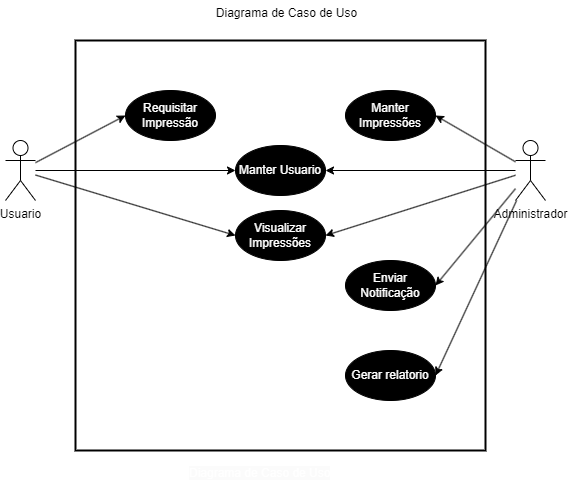

The diagram above was exported from draw.io. Its source (the exported page's mxGraphModel, read from the mxfile embedded in the PNG):
<mxGraphModel dx="872" dy="492" grid="0" gridSize="10" guides="1" tooltips="1" connect="1" arrows="1" fold="1" page="1" pageScale="1" pageWidth="827" pageHeight="1169" background="#FFFFFF" math="0" shadow="0">
  <root>
    <mxCell id="0" />
    <mxCell id="1" parent="0" />
    <mxCell id="N-MOYyt23wMjCb-rexCn-1" value="" style="whiteSpace=wrap;html=1;aspect=fixed;fillColor=none;strokeColor=#000000;strokeWidth=2;" parent="1" vertex="1">
      <mxGeometry x="160" y="80" width="410" height="410" as="geometry" />
    </mxCell>
    <mxCell id="N-MOYyt23wMjCb-rexCn-20" style="edgeStyle=none;rounded=0;orthogonalLoop=1;jettySize=auto;html=1;entryX=0;entryY=0.5;entryDx=0;entryDy=0;strokeColor=#000000;" parent="1" source="N-MOYyt23wMjCb-rexCn-2" target="N-MOYyt23wMjCb-rexCn-18" edge="1">
      <mxGeometry relative="1" as="geometry" />
    </mxCell>
    <mxCell id="N-MOYyt23wMjCb-rexCn-22" style="edgeStyle=none;rounded=0;orthogonalLoop=1;jettySize=auto;html=1;entryX=0;entryY=0.5;entryDx=0;entryDy=0;strokeColor=#000000;" parent="1" source="N-MOYyt23wMjCb-rexCn-2" target="N-MOYyt23wMjCb-rexCn-13" edge="1">
      <mxGeometry relative="1" as="geometry" />
    </mxCell>
    <mxCell id="N-MOYyt23wMjCb-rexCn-23" style="edgeStyle=none;rounded=0;orthogonalLoop=1;jettySize=auto;html=1;entryX=0;entryY=0.5;entryDx=0;entryDy=0;strokeColor=#000000;" parent="1" source="N-MOYyt23wMjCb-rexCn-2" target="N-MOYyt23wMjCb-rexCn-8" edge="1">
      <mxGeometry relative="1" as="geometry" />
    </mxCell>
    <mxCell id="N-MOYyt23wMjCb-rexCn-2" value="Usuario" style="shape=umlActor;verticalLabelPosition=bottom;verticalAlign=top;html=1;outlineConnect=0;fillColor=none;strokeColor=#000000;" parent="1" vertex="1">
      <mxGeometry x="90" y="180" width="30" height="60" as="geometry" />
    </mxCell>
    <mxCell id="N-MOYyt23wMjCb-rexCn-11" style="rounded=0;orthogonalLoop=1;jettySize=auto;html=1;entryX=1;entryY=0.5;entryDx=0;entryDy=0;strokeColor=#000000;" parent="1" source="N-MOYyt23wMjCb-rexCn-5" target="N-MOYyt23wMjCb-rexCn-10" edge="1">
      <mxGeometry relative="1" as="geometry" />
    </mxCell>
    <mxCell id="N-MOYyt23wMjCb-rexCn-17" style="edgeStyle=none;rounded=0;orthogonalLoop=1;jettySize=auto;html=1;entryX=1;entryY=0.5;entryDx=0;entryDy=0;strokeColor=#000000;" parent="1" source="N-MOYyt23wMjCb-rexCn-5" target="N-MOYyt23wMjCb-rexCn-16" edge="1">
      <mxGeometry relative="1" as="geometry" />
    </mxCell>
    <mxCell id="N-MOYyt23wMjCb-rexCn-19" style="edgeStyle=none;rounded=0;orthogonalLoop=1;jettySize=auto;html=1;entryX=1;entryY=0.5;entryDx=0;entryDy=0;strokeColor=#000000;" parent="1" source="N-MOYyt23wMjCb-rexCn-5" target="N-MOYyt23wMjCb-rexCn-18" edge="1">
      <mxGeometry relative="1" as="geometry" />
    </mxCell>
    <mxCell id="N-MOYyt23wMjCb-rexCn-21" style="edgeStyle=none;rounded=0;orthogonalLoop=1;jettySize=auto;html=1;entryX=1;entryY=0.5;entryDx=0;entryDy=0;strokeColor=#000000;" parent="1" source="N-MOYyt23wMjCb-rexCn-5" target="N-MOYyt23wMjCb-rexCn-13" edge="1">
      <mxGeometry relative="1" as="geometry" />
    </mxCell>
    <mxCell id="N-MOYyt23wMjCb-rexCn-27" style="edgeStyle=none;rounded=0;orthogonalLoop=1;jettySize=auto;html=1;entryX=1;entryY=0.5;entryDx=0;entryDy=0;strokeColor=#000000;" parent="1" source="N-MOYyt23wMjCb-rexCn-5" target="N-MOYyt23wMjCb-rexCn-26" edge="1">
      <mxGeometry relative="1" as="geometry" />
    </mxCell>
    <mxCell id="N-MOYyt23wMjCb-rexCn-5" value="Administrador" style="shape=umlActor;verticalLabelPosition=bottom;verticalAlign=top;html=1;outlineConnect=0;fillColor=none;strokeColor=#000000;" parent="1" vertex="1">
      <mxGeometry x="600" y="180" width="30" height="60" as="geometry" />
    </mxCell>
    <mxCell id="N-MOYyt23wMjCb-rexCn-8" value="&lt;font color=&quot;#ffffff&quot;&gt;Requisitar Impressão&lt;/font&gt;" style="ellipse;whiteSpace=wrap;html=1;strokeColor=#000000;fillColor=#000000;" parent="1" vertex="1">
      <mxGeometry x="210" y="130" width="90" height="50" as="geometry" />
    </mxCell>
    <mxCell id="N-MOYyt23wMjCb-rexCn-10" value="&lt;font color=&quot;#ffffff&quot;&gt;Manter Impressões&lt;/font&gt;" style="ellipse;whiteSpace=wrap;html=1;strokeColor=#000000;fillColor=#000000;" parent="1" vertex="1">
      <mxGeometry x="430" y="130" width="90" height="50" as="geometry" />
    </mxCell>
    <mxCell id="N-MOYyt23wMjCb-rexCn-13" value="&lt;font color=&quot;#ffffff&quot;&gt;Visualizar Impressões&lt;/font&gt;" style="ellipse;whiteSpace=wrap;html=1;strokeColor=#000000;fillColor=#000000;" parent="1" vertex="1">
      <mxGeometry x="320" y="250" width="90" height="50" as="geometry" />
    </mxCell>
    <mxCell id="N-MOYyt23wMjCb-rexCn-16" value="&lt;font color=&quot;#ffffff&quot;&gt;Enviar Notificação&lt;/font&gt;" style="ellipse;whiteSpace=wrap;html=1;strokeColor=#000000;strokeWidth=1;fillColor=#000000;" parent="1" vertex="1">
      <mxGeometry x="430" y="300" width="90" height="50" as="geometry" />
    </mxCell>
    <mxCell id="N-MOYyt23wMjCb-rexCn-18" value="&lt;font color=&quot;#ffffff&quot;&gt;Manter Usuario&lt;/font&gt;" style="ellipse;whiteSpace=wrap;html=1;strokeColor=#000000;fillColor=#000000;" parent="1" vertex="1">
      <mxGeometry x="320" y="185" width="90" height="50" as="geometry" />
    </mxCell>
    <mxCell id="N-MOYyt23wMjCb-rexCn-26" value="&lt;font color=&quot;#ffffff&quot;&gt;Gerar relatorio&lt;/font&gt;" style="ellipse;whiteSpace=wrap;html=1;strokeColor=#000000;fillColor=#000000;" parent="1" vertex="1">
      <mxGeometry x="430" y="390" width="90" height="50" as="geometry" />
    </mxCell>
    <mxCell id="jdh81Y_wc4KvmxrMmouk-1" value="Diagrama de Caso de Uso" style="text;html=1;align=center;verticalAlign=middle;resizable=0;points=[];autosize=1;strokeColor=none;fillColor=none;" vertex="1" parent="1">
      <mxGeometry x="291" y="40" width="159" height="26" as="geometry" />
    </mxCell>
    <mxCell id="jdh81Y_wc4KvmxrMmouk-4" value="&lt;span style=&quot;font-family: Helvetica; font-size: 12px; font-style: normal; font-variant-ligatures: normal; font-variant-caps: normal; font-weight: 400; letter-spacing: normal; orphans: 2; text-align: center; text-indent: 0px; text-transform: none; widows: 2; word-spacing: 0px; -webkit-text-stroke-width: 0px; background-color: rgb(251, 251, 251); text-decoration-thickness: initial; text-decoration-style: initial; text-decoration-color: initial; float: none; display: inline !important;&quot;&gt;&lt;font color=&quot;#ffffff&quot;&gt;Diagrama de Caso de Uso&lt;/font&gt;&lt;/span&gt;" style="text;whiteSpace=wrap;html=1;" vertex="1" parent="1">
      <mxGeometry x="272" y="499" width="169" height="36" as="geometry" />
    </mxCell>
  </root>
</mxGraphModel>